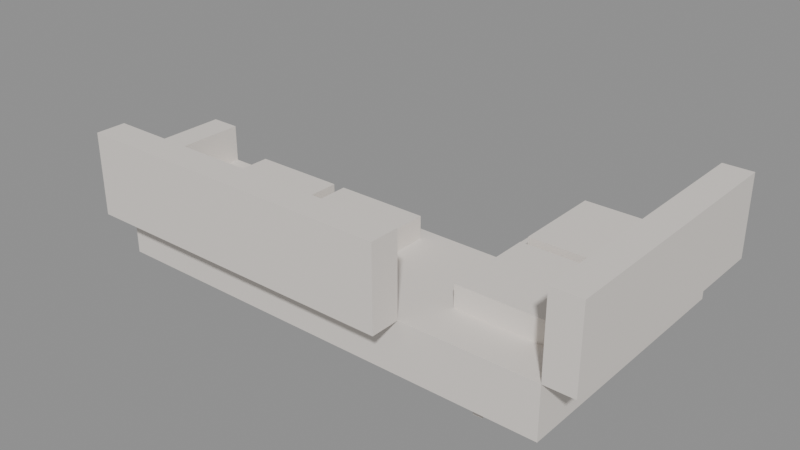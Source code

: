 # Source: MOV_Sofa_Canto_v01.blend  (saved by Blender 4.2.66; exported with 4.5.12 LTS)
import bpy
from mathutils import Matrix  # noqa: F401  (used for matrix-valued properties, if any)

bpy.ops.wm.read_factory_settings(use_empty=True)
scene = bpy.context.scene
scene.name = 'Scene'

# ---- materials (node trees are filled in below, after node groups)
mat_polyroom_pbr = bpy.data.materials.new('Polyroom_PBR')

# ---- material node trees
mat_polyroom_pbr.use_nodes = True; mat_polyroom_pbr.node_tree.nodes.clear()
_N = mat_polyroom_pbr.node_tree.nodes; _L = mat_polyroom_pbr.node_tree.links
n0 = _N.new('ShaderNodeBsdfPrincipled'); n0.name = 'Principled BSDF'; n0.location = (10, 300)
n0.inputs[2].default_value = 0.8
n1 = _N.new('ShaderNodeOutputMaterial'); n1.name = 'Material Output'; n1.location = (300, 300)
n2 = _N.new('ShaderNodeAttribute'); n2.name = 'Attribute'; n2.location = (0, 0)
n2.attribute_name = 'Color'
_L.new(n0.outputs[0], n1.inputs[0])
_L.new(n2.outputs[0], n0.inputs[0])
n1.is_active_output = True

# ---- meshes
me_mov_sofa_canto_v01 = bpy.data.meshes.new('MOV_Sofa_Canto_v01')
me_mov_sofa_canto_v01.from_pydata([(-1.55, -0.8, 0.125), (-1.55, -0.8, 0.475), (-1.55, 0.1, 0.125), (-1.55, 0.1, 0.475), (0.65, -0.8, 0.125), (0.65, -0.8, 0.475), (0.65, 0.1, 0.125), (0.65, 0.1, 0.475), (0.65, -0.8, 0.125), (0.65, -0.8, 0.475), (0.65, 1.0, 0.125), (0.65, 1.0, 0.475), (1.55, -0.8, 0.125), (1.55, -0.8, 0.475), (1.55, 1.0, 0.125), (1.55, 1.0, 0.475), (-1.55, -1.0, 0.475), (-1.55, -1.0, 1.025), (-1.55, -0.8, 0.475), (-1.55, -0.8, 1.025), (0.65, -1.0, 0.475), (0.65, -1.0, 1.025), (0.65, -0.8, 0.475), (0.65, -0.8, 1.025), (1.55, -0.8, 0.475), (1.55, -0.8, 1.025), (1.55, 1.0, 0.475), (1.55, 1.0, 1.025), (1.75, -0.8, 0.475), (1.75, -0.8, 1.025), (1.75, 1.0, 0.475), (1.75, 1.0, 1.025), (-1.75, -0.8, 0.375), (-1.75, -0.8, 0.725), (-1.75, 0.1, 0.375), (-1.75, 0.1, 0.725), (-1.55, -0.8, 0.375), (-1.55, -0.8, 0.725), (-1.55, 0.1, 0.375), (-1.55, 0.1, 0.725), (-1.16, -0.6, 0.475), (-1.16, -0.6, 0.625), (-1.16, 0.0, 0.475), (-1.16, 0.0, 0.625), (-0.54, -0.6, 0.475), (-0.54, -0.6, 0.625), (-0.54, 0.0, 0.475), (-0.54, 0.0, 0.625), (-0.46, -0.6, 0.475), (-0.46, -0.6, 0.625), (-0.46, 0.0, 0.475), (-0.46, 0.0, 0.625), (0.16, -0.6, 0.475), (0.16, -0.6, 0.625), (0.16, 0.0, 0.475), (0.16, 0.0, 0.625), (0.8, -0.51, 0.475), (0.8, -0.51, 0.625), (0.8, 0.11, 0.475), (0.8, 0.11, 0.625), (1.4, -0.51, 0.475), (1.4, -0.51, 0.625), (1.4, 0.11, 0.475), (1.4, 0.11, 0.625), (0.8, 0.19, 0.475), (0.8, 0.19, 0.625), (0.8, 0.81, 0.475), (0.8, 0.81, 0.625), (1.4, 0.19, 0.475), (1.4, 0.19, 0.625), (1.4, 0.81, 0.475), (1.4, 0.81, 0.625), (-1.43, -0.08, 0.0), (-1.43, -0.08, 0.12), (-1.43, -0.02, 0.0), (-1.43, -0.02, 0.12), (-1.37, -0.08, 0.0), (-1.37, -0.08, 0.12), (-1.37, -0.02, 0.0), (-1.37, -0.02, 0.12), (0.37, -0.08, 0.0), (0.37, -0.08, 0.12), (0.37, -0.02, 0.0), (0.37, -0.02, 0.12), (0.43, -0.08, 0.0), (0.43, -0.08, 0.12), (0.43, -0.02, 0.0), (0.43, -0.02, 0.12), (1.07, 0.82, 0.0), (1.07, 0.82, 0.12), (1.07, 0.88, 0.0), (1.07, 0.88, 0.12), (1.13, 0.82, 0.0), (1.13, 0.82, 0.12), (1.13, 0.88, 0.0), (1.13, 0.88, 0.12), (1.07, -0.68, 0.0), (1.07, -0.68, 0.12), (1.07, -0.62, 0.0), (1.07, -0.62, 0.12), (1.13, -0.68, 0.0), (1.13, -0.68, 0.12), (1.13, -0.62, 0.0), (1.13, -0.62, 0.12)], [], [(0, 1, 3, 2), (2, 3, 7, 6), (6, 7, 5, 4), (4, 5, 1, 0), (2, 6, 4, 0), (7, 3, 1, 5), (8, 9, 11, 10), (10, 11, 15, 14), (14, 15, 13, 12), (12, 13, 9, 8), (10, 14, 12, 8), (15, 11, 9, 13), (16, 17, 19, 18), (18, 19, 23, 22), (22, 23, 21, 20), (20, 21, 17, 16), (18, 22, 20, 16), (23, 19, 17, 21), (24, 25, 27, 26), (26, 27, 31, 30), (30, 31, 29, 28), (28, 29, 25, 24), (26, 30, 28, 24), (31, 27, 25, 29), (32, 33, 35, 34), (34, 35, 39, 38), (38, 39, 37, 36), (36, 37, 33, 32), (34, 38, 36, 32), (39, 35, 33, 37), (40, 41, 43, 42), (42, 43, 47, 46), (46, 47, 45, 44), (44, 45, 41, 40), (42, 46, 44, 40), (47, 43, 41, 45), (48, 49, 51, 50), (50, 51, 55, 54), (54, 55, 53, 52), (52, 53, 49, 48), (50, 54, 52, 48), (55, 51, 49, 53), (56, 57, 59, 58), (58, 59, 63, 62), (62, 63, 61, 60), (60, 61, 57, 56), (58, 62, 60, 56), (63, 59, 57, 61), (64, 65, 67, 66), (66, 67, 71, 70), (70, 71, 69, 68), (68, 69, 65, 64), (66, 70, 68, 64), (71, 67, 65, 69), (72, 73, 75, 74), (74, 75, 79, 78), (78, 79, 77, 76), (76, 77, 73, 72), (74, 78, 76, 72), (79, 75, 73, 77), (80, 81, 83, 82), (82, 83, 87, 86), (86, 87, 85, 84), (84, 85, 81, 80), (82, 86, 84, 80), (87, 83, 81, 85), (88, 89, 91, 90), (90, 91, 95, 94), (94, 95, 93, 92), (92, 93, 89, 88), (90, 94, 92, 88), (95, 91, 89, 93), (96, 97, 99, 98), (98, 99, 103, 102), (102, 103, 101, 100), (100, 101, 97, 96), (98, 102, 100, 96), (103, 99, 97, 101)])
_uv = me_mov_sofa_canto_v01.uv_layers.new(name='UVMap')
_uv.uv.foreach_set('vector', [0.006564, 0.006564, 0.006564, 0.006564, 0.2161, 0.006564, 0.2161, 0.006564, 0.2161, 0.006564, 0.2161, 0.006564, 0.2161, 0.5188, 0.2161, 0.5188, 0.2161, 0.5188, 0.2161, 0.5188, 0.006564, 0.5188, 0.006564, 0.5188, 0.006564, 0.5188, 0.006564, 0.5188, 0.006564, 0.006564, 0.006564, 0.006564, 0.2161, 0.006564, 0.2161, 0.5188, 0.006564, 0.5188, 0.006564, 0.006564, 0.4388, 0.006564, 0.4388, 0.5188, 0.2293, 0.5188, 0.2293, 0.006564, 0.6615, 0.006564, 0.6615, 0.006564, 0.6615, 0.4257, 0.6615, 0.4257, 0.6615, 0.4257, 0.6615, 0.4257, 0.4519, 0.4257, 0.4519, 0.4257, 0.4519, 0.4257, 0.4519, 0.4257, 0.4519, 0.006564, 0.4519, 0.006564, 0.4519, 0.006564, 0.4519, 0.006564, 0.6615, 0.006564, 0.6615, 0.006564, 0.6615, 0.4257, 0.4519, 0.4257, 0.4519, 0.006564, 0.6615, 0.006564, 0.6615, 0.8579, 0.4519, 0.8579, 0.4519, 0.4388, 0.6615, 0.4388, 0.6746, 0.006564, 0.6746, 0.006564, 0.7212, 0.006564, 0.7212, 0.006564, 0.7212, 0.006564, 0.7212, 0.006564, 0.7212, 0.5188, 0.7212, 0.5188, 0.7212, 0.5188, 0.7212, 0.5188, 0.6746, 0.5188, 0.6746, 0.5188, 0.6746, 0.5188, 0.6746, 0.5188, 0.6746, 0.006564, 0.6746, 0.006564, 0.7212, 0.006564, 0.7212, 0.5188, 0.6746, 0.5188, 0.6746, 0.006564, 0.7809, 0.006564, 0.7809, 0.5188, 0.7343, 0.5188, 0.7343, 0.006564, 0.8406, 0.006564, 0.8406, 0.006564, 0.8406, 0.4257, 0.8406, 0.4257, 0.8406, 0.4257, 0.8406, 0.4257, 0.794, 0.4257, 0.794, 0.4257, 0.794, 0.4257, 0.794, 0.4257, 0.794, 0.006564, 0.794, 0.006564, 0.794, 0.006564, 0.794, 0.006564, 0.8406, 0.006564, 0.8406, 0.006564, 0.8406, 0.4257, 0.794, 0.4257, 0.794, 0.006564, 0.8406, 0.006564, 0.8406, 0.8579, 0.794, 0.8579, 0.794, 0.4388, 0.8406, 0.4388, 0.3588, 0.532, 0.3588, 0.532, 0.3588, 0.7415, 0.3588, 0.7415, 0.3588, 0.7415, 0.3588, 0.7415, 0.3122, 0.7415, 0.3122, 0.7415, 0.3122, 0.7415, 0.3122, 0.7415, 0.3122, 0.532, 0.3122, 0.532, 0.3122, 0.532, 0.3122, 0.532, 0.3588, 0.532, 0.3588, 0.532, 0.3588, 0.7415, 0.3122, 0.7415, 0.3122, 0.532, 0.3588, 0.532, 0.4185, 0.7415, 0.3719, 0.7415, 0.3719, 0.532, 0.4185, 0.532, 0.1594, 0.8469, 0.1594, 0.8469, 0.2991, 0.8469, 0.2991, 0.8469, 0.2991, 0.8469, 0.2991, 0.8469, 0.2991, 0.9913, 0.2991, 0.9913, 0.2991, 0.9913, 0.2991, 0.9913, 0.1594, 0.9913, 0.1594, 0.9913, 0.1594, 0.9913, 0.1594, 0.9913, 0.1594, 0.8469, 0.1594, 0.8469, 0.2991, 0.8469, 0.2991, 0.9913, 0.1594, 0.9913, 0.1594, 0.8469, 0.1463, 0.8469, 0.1463, 0.9913, 0.006564, 0.9913, 0.006564, 0.8469, 0.006564, 0.532, 0.006564, 0.532, 0.1463, 0.532, 0.1463, 0.532, 0.1463, 0.532, 0.1463, 0.532, 0.1463, 0.6763, 0.1463, 0.6763, 0.1463, 0.6763, 0.1463, 0.6763, 0.006564, 0.6763, 0.006564, 0.6763, 0.006564, 0.6763, 0.006564, 0.6763, 0.006564, 0.532, 0.006564, 0.532, 0.1463, 0.532, 0.1463, 0.6763, 0.006564, 0.6763, 0.006564, 0.532, 0.2991, 0.532, 0.2991, 0.6763, 0.1594, 0.6763, 0.1594, 0.532, 0.1463, 0.6895, 0.1463, 0.6895, 0.1463, 0.8338, 0.1463, 0.8338, 0.1463, 0.8338, 0.1463, 0.8338, 0.006564, 0.8338, 0.006564, 0.8338, 0.006564, 0.8338, 0.006564, 0.8338, 0.006564, 0.6895, 0.006564, 0.6895, 0.006564, 0.6895, 0.006564, 0.6895, 0.1463, 0.6895, 0.1463, 0.6895, 0.1463, 0.8338, 0.006564, 0.8338, 0.006564, 0.6895, 0.1463, 0.6895, 0.2991, 0.8338, 0.1594, 0.8338, 0.1594, 0.6895, 0.2991, 0.6895, 0.9934, 0.006564, 0.9934, 0.006564, 0.9934, 0.1509, 0.9934, 0.1509, 0.9934, 0.1509, 0.9934, 0.1509, 0.8537, 0.1509, 0.8537, 0.1509, 0.8537, 0.1509, 0.8537, 0.1509, 0.8537, 0.006564, 0.8537, 0.006564, 0.8537, 0.006564, 0.8537, 0.006564, 0.9934, 0.006564, 0.9934, 0.006564, 0.9934, 0.1509, 0.8537, 0.1509, 0.8537, 0.006564, 0.9934, 0.006564, 0.9934, 0.3084, 0.8537, 0.3084, 0.8537, 0.1641, 0.9934, 0.1641, 0.6886, 0.5862, 0.6886, 0.5862, 0.6886, 0.6001, 0.6886, 0.6001, 0.6886, 0.6001, 0.6886, 0.6001, 0.6746, 0.6001, 0.6746, 0.6001, 0.6746, 0.6001, 0.6746, 0.6001, 0.6746, 0.5862, 0.6746, 0.5862, 0.6746, 0.5862, 0.6746, 0.5862, 0.6886, 0.5862, 0.6886, 0.5862, 0.6886, 0.6001, 0.6746, 0.6001, 0.6746, 0.5862, 0.6886, 0.5862, 0.6886, 0.6272, 0.6746, 0.6272, 0.6746, 0.6133, 0.6886, 0.6133, 0.6886, 0.532, 0.6886, 0.532, 0.6886, 0.5459, 0.6886, 0.5459, 0.6886, 0.5459, 0.6886, 0.5459, 0.6746, 0.5459, 0.6746, 0.5459, 0.6746, 0.5459, 0.6746, 0.5459, 0.6746, 0.532, 0.6746, 0.532, 0.6746, 0.532, 0.6746, 0.532, 0.6886, 0.532, 0.6886, 0.532, 0.6886, 0.5459, 0.6746, 0.5459, 0.6746, 0.532, 0.6886, 0.532, 0.6886, 0.573, 0.6746, 0.573, 0.6746, 0.5591, 0.6886, 0.5591, 0.6746, 0.6945, 0.6746, 0.6945, 0.6886, 0.6945, 0.6886, 0.6945, 0.6886, 0.6945, 0.6886, 0.6945, 0.6886, 0.7085, 0.6886, 0.7085, 0.6886, 0.7085, 0.6886, 0.7085, 0.6746, 0.7085, 0.6746, 0.7085, 0.6746, 0.7085, 0.6746, 0.7085, 0.6746, 0.6945, 0.6746, 0.6945, 0.6886, 0.6945, 0.6886, 0.7085, 0.6746, 0.7085, 0.6746, 0.6945, 0.7157, 0.532, 0.7157, 0.5459, 0.7017, 0.5459, 0.7017, 0.532, 0.6886, 0.6404, 0.6886, 0.6404, 0.6886, 0.6543, 0.6886, 0.6543, 0.6886, 0.6543, 0.6886, 0.6543, 0.6746, 0.6543, 0.6746, 0.6543, 0.6746, 0.6543, 0.6746, 0.6543, 0.6746, 0.6404, 0.6746, 0.6404, 0.6746, 0.6404, 0.6746, 0.6404, 0.6886, 0.6404, 0.6886, 0.6404, 0.6886, 0.6543, 0.6746, 0.6543, 0.6746, 0.6404, 0.6886, 0.6404, 0.6886, 0.6814, 0.6746, 0.6814, 0.6746, 0.6674, 0.6886, 0.6674])
_ca = me_mov_sofa_canto_v01.color_attributes.new('Color', 'FLOAT_COLOR', 'POINT')
_ca.data.foreach_set('color', [0.8, 0.75, 0.7, 1.0, 0.8, 0.75, 0.7, 1.0, 0.8, 0.75, 0.7, 1.0, 0.8, 0.75, 0.7, 1.0, 0.8, 0.75, 0.7, 1.0, 0.8, 0.75, 0.7, 1.0, 0.8, 0.75, 0.7, 1.0, 0.8, 0.75, 0.7, 1.0, 0.8, 0.75, 0.7, 1.0, 0.8, 0.75, 0.7, 1.0, 0.8, 0.75, 0.7, 1.0, 0.8, 0.75, 0.7, 1.0, 0.8, 0.75, 0.7, 1.0, 0.8, 0.75, 0.7, 1.0, 0.8, 0.75, 0.7, 1.0, 0.8, 0.75, 0.7, 1.0, 0.8, 0.75, 0.7, 1.0, 0.8, 0.75, 0.7, 1.0, 0.8, 0.75, 0.7, 1.0, 0.8, 0.75, 0.7, 1.0, 0.8, 0.75, 0.7, 1.0, 0.8, 0.75, 0.7, 1.0, 0.8, 0.75, 0.7, 1.0, 0.8, 0.75, 0.7, 1.0, 0.8, 0.75, 0.7, 1.0, 0.8, 0.75, 0.7, 1.0, 0.8, 0.75, 0.7, 1.0, 0.8, 0.75, 0.7, 1.0, 0.8, 0.75, 0.7, 1.0, 0.8, 0.75, 0.7, 1.0, 0.8, 0.75, 0.7, 1.0, 0.8, 0.75, 0.7, 1.0, 0.8, 0.75, 0.7, 1.0, 0.8, 0.75, 0.7, 1.0, 0.8, 0.75, 0.7, 1.0, 0.8, 0.75, 0.7, 1.0, 0.8, 0.75, 0.7, 1.0, 0.8, 0.75, 0.7, 1.0, 0.8, 0.75, 0.7, 1.0, 0.8, 0.75, 0.7, 1.0, 0.8, 0.75, 0.7, 1.0, 0.8, 0.75, 0.7, 1.0, 0.8, 0.75, 0.7, 1.0, 0.8, 0.75, 0.7, 1.0, 0.8, 0.75, 0.7, 1.0, 0.8, 0.75, 0.7, 1.0, 0.8, 0.75, 0.7, 1.0, 0.8, 0.75, 0.7, 1.0, 0.8, 0.75, 0.7, 1.0, 0.8, 0.75, 0.7, 1.0, 0.8, 0.75, 0.7, 1.0, 0.8, 0.75, 0.7, 1.0, 0.8, 0.75, 0.7, 1.0, 0.8, 0.75, 0.7, 1.0, 0.8, 0.75, 0.7, 1.0, 0.8, 0.75, 0.7, 1.0, 0.8, 0.75, 0.7, 1.0, 0.8, 0.75, 0.7, 1.0, 0.8, 0.75, 0.7, 1.0, 0.8, 0.75, 0.7, 1.0, 0.8, 0.75, 0.7, 1.0, 0.8, 0.75, 0.7, 1.0, 0.8, 0.75, 0.7, 1.0, 0.8, 0.75, 0.7, 1.0, 0.8, 0.75, 0.7, 1.0, 0.8, 0.75, 0.7, 1.0, 0.8, 0.75, 0.7, 1.0, 0.8, 0.75, 0.7, 1.0, 0.8, 0.75, 0.7, 1.0, 0.8, 0.75, 0.7, 1.0, 0.8, 0.75, 0.7, 1.0, 0.8, 0.75, 0.7, 1.0, 0.8, 0.75, 0.7, 1.0, 0.8, 0.75, 0.7, 1.0, 0.8, 0.75, 0.7, 1.0, 0.8, 0.75, 0.7, 1.0, 0.8, 0.75, 0.7, 1.0, 0.8, 0.75, 0.7, 1.0, 0.8, 0.75, 0.7, 1.0, 0.8, 0.75, 0.7, 1.0, 0.8, 0.75, 0.7, 1.0, 0.8, 0.75, 0.7, 1.0, 0.8, 0.75, 0.7, 1.0, 0.8, 0.75, 0.7, 1.0, 0.8, 0.75, 0.7, 1.0, 0.8, 0.75, 0.7, 1.0, 0.8, 0.75, 0.7, 1.0, 0.8, 0.75, 0.7, 1.0, 0.8, 0.75, 0.7, 1.0, 0.8, 0.75, 0.7, 1.0, 0.8, 0.75, 0.7, 1.0, 0.8, 0.75, 0.7, 1.0, 0.8, 0.75, 0.7, 1.0, 0.8, 0.75, 0.7, 1.0, 0.8, 0.75, 0.7, 1.0, 0.8, 0.75, 0.7, 1.0, 0.8, 0.75, 0.7, 1.0, 0.8, 0.75, 0.7, 1.0, 0.8, 0.75, 0.7, 1.0, 0.8, 0.75, 0.7, 1.0, 0.8, 0.75, 0.7, 1.0, 0.8, 0.75, 0.7, 1.0, 0.8, 0.75, 0.7, 1.0, 0.8, 0.75, 0.7, 1.0])
me_mov_sofa_canto_v01.materials.append(mat_polyroom_pbr)
me_mov_sofa_canto_v01.update()

# ---- objects
ob_mov_sofa_canto_v01 = bpy.data.objects.new('MOV_Sofa_Canto_v01', me_mov_sofa_canto_v01)

# ---- transforms, parenting, visibility, modifiers, constraints
ob_mov_sofa_canto_v01.location = (0.0, 0.0, 0.0)

# ---- collection membership
scene.collection.objects.link(ob_mov_sofa_canto_v01)

# ---- scene / render settings (as saved in the file)
scene.frame_start = 1; scene.frame_end = 250; scene.frame_set(1)
scene.render.engine = 'BLENDER_EEVEE_NEXT'
bpy.context.view_layer.update()

# ---- added for rendering (the .blend has no active camera and no usable light): camera, sun + grey world if the file has none
cam_auto = bpy.data.cameras.new('AutoCamera')
cam_auto.lens = 50.0
cam_auto.sensor_width = 36.0
cam_auto.clip_end = 1000.0
ob_auto_camera = bpy.data.objects.new('AutoCamera', cam_auto)
scene.collection.objects.link(ob_auto_camera)
ob_auto_camera.location = (3.84838, -4.61806, 3.5912)
ob_auto_camera.rotation_euler = (1.09748, -7.21219e-08, 0.694738)
scene.camera = ob_auto_camera
light_auto_sun = bpy.data.lights.new('AutoSun', 'SUN')
light_auto_sun.energy = 3.0
light_auto_sun.angle = 0.0523599
ob_auto_sun = bpy.data.objects.new('AutoSun', light_auto_sun)
scene.collection.objects.link(ob_auto_sun)
ob_auto_sun.rotation_euler = (0.872665, 0.174533, 0.523599)
if scene.world is None:
    world_auto = bpy.data.worlds.new('AutoWorld')
    world_auto.color = (0.3, 0.3, 0.3)
    scene.world = world_auto
bpy.context.view_layer.update()
